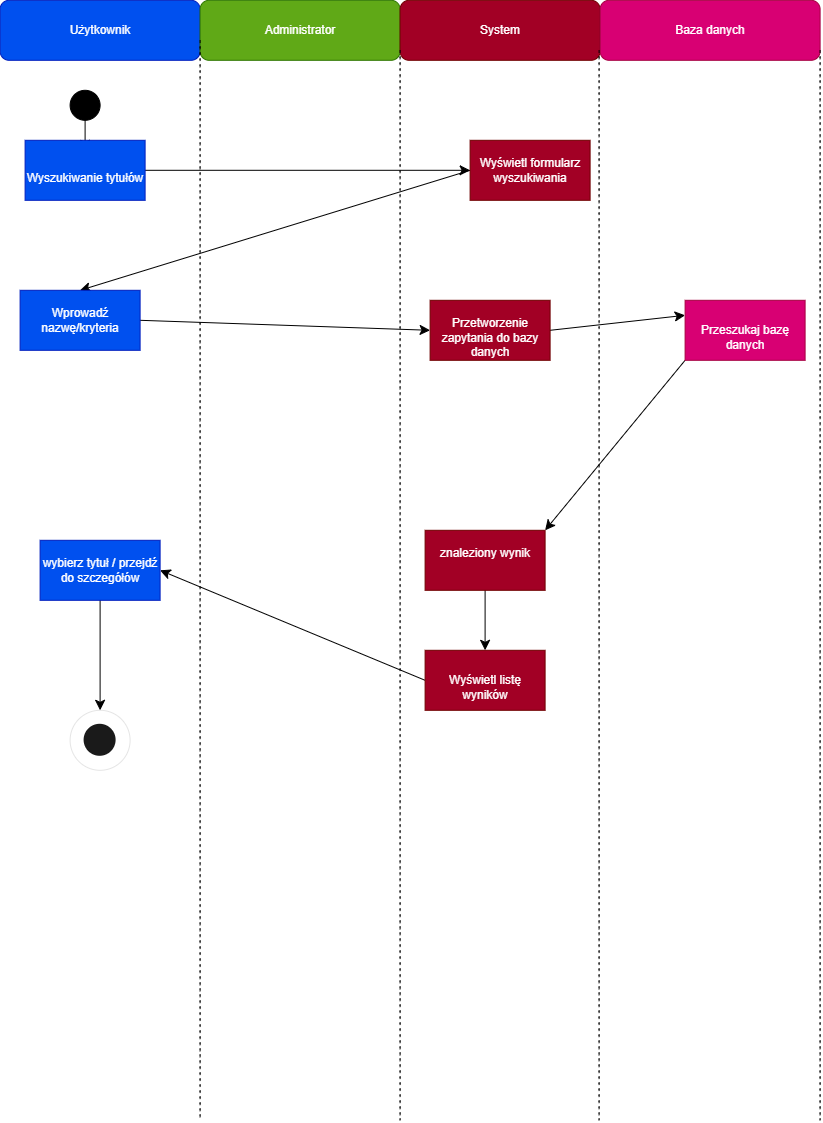

The diagram above was exported from draw.io. Its source (the exported page's mxGraphModel, read from the mxfile embedded in the PNG):
<mxGraphModel dx="1178" dy="691" grid="1" gridSize="10" guides="1" tooltips="1" connect="1" arrows="1" fold="1" page="1" pageScale="1" pageWidth="827" pageHeight="1169" math="0" shadow="0">
  <root>
    <mxCell id="0" />
    <mxCell id="1" parent="0" />
    <mxCell id="jYhlTaX6zxm1AsvBP8qn-1" parent="1" style="rounded=1;whiteSpace=wrap;html=1;fillColor=#0050ef;fontColor=#ffffff;strokeColor=#001DBC;" value="Użytkownik" vertex="1">
      <mxGeometry height="60" width="200" as="geometry" />
    </mxCell>
    <mxCell id="jYhlTaX6zxm1AsvBP8qn-2" parent="1" style="rounded=1;whiteSpace=wrap;html=1;fillColor=#60a917;fontColor=#ffffff;strokeColor=#2D7600;" value="Administrator" vertex="1">
      <mxGeometry height="60" width="200" x="200" as="geometry" />
    </mxCell>
    <mxCell id="jYhlTaX6zxm1AsvBP8qn-3" parent="1" style="rounded=1;whiteSpace=wrap;html=1;fillColor=#a20025;fontColor=#ffffff;strokeColor=#6F0000;" value="System" vertex="1">
      <mxGeometry height="60" width="200" x="400" as="geometry" />
    </mxCell>
    <mxCell id="jYhlTaX6zxm1AsvBP8qn-4" parent="1" style="rounded=1;whiteSpace=wrap;html=1;fillColor=#d80073;fontColor=#ffffff;strokeColor=#A50040;" value="Baza danych" vertex="1">
      <mxGeometry height="60" width="220" x="600" as="geometry" />
    </mxCell>
    <mxCell id="jYhlTaX6zxm1AsvBP8qn-5" edge="1" parent="1" style="endArrow=none;dashed=1;html=1;rounded=0;fontSize=12;startSize=8;endSize=8;curved=1;exitX=0;exitY=1;exitDx=0;exitDy=0;" value="">
      <mxGeometry height="50" relative="1" width="50" as="geometry">
        <mxPoint x="200" y="40" as="sourcePoint" />
        <mxPoint x="200" y="1120" as="targetPoint" />
      </mxGeometry>
    </mxCell>
    <mxCell id="jYhlTaX6zxm1AsvBP8qn-6" edge="1" parent="1" style="endArrow=none;dashed=1;html=1;rounded=0;fontSize=12;startSize=8;endSize=8;curved=1;exitX=1;exitY=1;exitDx=0;exitDy=0;" value="">
      <mxGeometry height="50" relative="1" width="50" as="geometry">
        <mxPoint x="599" y="50" as="sourcePoint" />
        <mxPoint x="599" y="1120" as="targetPoint" />
      </mxGeometry>
    </mxCell>
    <mxCell id="jYhlTaX6zxm1AsvBP8qn-7" edge="1" parent="1" style="endArrow=none;dashed=1;html=1;rounded=0;fontSize=12;startSize=8;endSize=8;curved=1;exitX=1;exitY=1;exitDx=0;exitDy=0;" value="">
      <mxGeometry height="50" relative="1" width="50" as="geometry">
        <mxPoint x="400" y="50" as="sourcePoint" />
        <mxPoint x="400" y="1120" as="targetPoint" />
      </mxGeometry>
    </mxCell>
    <mxCell id="jYhlTaX6zxm1AsvBP8qn-8" edge="1" parent="1" style="endArrow=none;dashed=1;html=1;rounded=0;fontSize=12;startSize=8;endSize=8;curved=1;exitX=1;exitY=1;exitDx=0;exitDy=0;" value="">
      <mxGeometry height="50" relative="1" width="50" as="geometry">
        <mxPoint x="820" y="50" as="sourcePoint" />
        <mxPoint x="820" y="1120" as="targetPoint" />
      </mxGeometry>
    </mxCell>
    <mxCell id="jYhlTaX6zxm1AsvBP8qn-20" edge="1" parent="1" source="jYhlTaX6zxm1AsvBP8qn-47" style="edgeStyle=none;curved=1;rounded=0;orthogonalLoop=1;jettySize=auto;html=1;entryX=0;entryY=0.5;entryDx=0;entryDy=0;fontSize=12;startSize=8;endSize=8;exitX=1;exitY=0.5;exitDx=0;exitDy=0;" target="jYhlTaX6zxm1AsvBP8qn-48">
      <mxGeometry relative="1" as="geometry">
        <mxPoint x="425" y="175" as="targetPoint" />
      </mxGeometry>
    </mxCell>
    <mxCell id="jYhlTaX6zxm1AsvBP8qn-11" edge="1" parent="1" source="jYhlTaX6zxm1AsvBP8qn-10" style="edgeStyle=none;curved=1;rounded=0;orthogonalLoop=1;jettySize=auto;html=1;entryX=0.5;entryY=0;entryDx=0;entryDy=0;fontSize=12;startSize=8;endSize=8;">
      <mxGeometry relative="1" as="geometry">
        <mxPoint x="85" y="150" as="targetPoint" />
      </mxGeometry>
    </mxCell>
    <mxCell id="jYhlTaX6zxm1AsvBP8qn-10" parent="1" style="ellipse;whiteSpace=wrap;html=1;shapeInside=1;aspect=fixed;gradientDirection=radial;fillStyle=auto;fillColor=light-dark(#000000,#000000);" value="" vertex="1">
      <mxGeometry height="30" width="30" x="70" y="90" as="geometry" />
    </mxCell>
    <mxCell id="jYhlTaX6zxm1AsvBP8qn-21" edge="1" parent="1" source="jYhlTaX6zxm1AsvBP8qn-48" style="edgeStyle=none;curved=1;rounded=0;orthogonalLoop=1;jettySize=auto;html=1;fontSize=12;startSize=8;endSize=8;entryX=0.5;entryY=0;entryDx=0;entryDy=0;exitX=0;exitY=0.5;exitDx=0;exitDy=0;" target="jYhlTaX6zxm1AsvBP8qn-46">
      <mxGeometry relative="1" as="geometry">
        <mxPoint x="438.0329492894339" y="189.08342061603776" as="sourcePoint" />
      </mxGeometry>
    </mxCell>
    <mxCell id="jYhlTaX6zxm1AsvBP8qn-33" edge="1" parent="1" source="jYhlTaX6zxm1AsvBP8qn-44" style="edgeStyle=none;curved=1;rounded=0;orthogonalLoop=1;jettySize=auto;html=1;fontSize=12;startSize=8;endSize=8;exitX=0.5;exitY=1;exitDx=0;exitDy=0;" target="jYhlTaX6zxm1AsvBP8qn-49">
      <mxGeometry relative="1" as="geometry">
        <mxPoint x="100" y="710" as="targetPoint" />
      </mxGeometry>
    </mxCell>
    <mxCell id="jYhlTaX6zxm1AsvBP8qn-26" edge="1" parent="1" source="jYhlTaX6zxm1AsvBP8qn-50" style="edgeStyle=none;curved=1;rounded=0;orthogonalLoop=1;jettySize=auto;html=1;fontSize=12;startSize=8;endSize=8;entryX=0;entryY=0.25;entryDx=0;entryDy=0;exitX=1;exitY=0.5;exitDx=0;exitDy=0;" target="jYhlTaX6zxm1AsvBP8qn-43">
      <mxGeometry relative="1" as="geometry" />
    </mxCell>
    <mxCell id="jYhlTaX6zxm1AsvBP8qn-32" edge="1" parent="1" source="jYhlTaX6zxm1AsvBP8qn-39" style="edgeStyle=none;curved=1;rounded=0;orthogonalLoop=1;jettySize=auto;html=1;entryX=0.5;entryY=0;entryDx=0;entryDy=0;fontSize=12;startSize=8;endSize=8;exitX=0.5;exitY=1;exitDx=0;exitDy=0;" target="jYhlTaX6zxm1AsvBP8qn-42">
      <mxGeometry relative="1" as="geometry">
        <mxPoint x="500" y="605" as="sourcePoint" />
        <mxPoint x="485" y="660" as="targetPoint" />
      </mxGeometry>
    </mxCell>
    <mxCell id="jYhlTaX6zxm1AsvBP8qn-23" edge="1" parent="1" source="jYhlTaX6zxm1AsvBP8qn-46" style="edgeStyle=none;curved=1;rounded=0;orthogonalLoop=1;jettySize=auto;html=1;fontSize=12;startSize=8;endSize=8;entryX=0;entryY=0.5;entryDx=0;entryDy=0;exitX=1;exitY=0.5;exitDx=0;exitDy=0;" target="jYhlTaX6zxm1AsvBP8qn-50">
      <mxGeometry relative="1" as="geometry">
        <mxPoint x="425" y="290" as="targetPoint" />
      </mxGeometry>
    </mxCell>
    <mxCell id="jYhlTaX6zxm1AsvBP8qn-27" edge="1" parent="1" source="jYhlTaX6zxm1AsvBP8qn-43" style="edgeStyle=none;curved=1;rounded=0;orthogonalLoop=1;jettySize=auto;html=1;entryX=1;entryY=0;entryDx=0;entryDy=0;fontSize=12;startSize=8;endSize=8;exitX=0;exitY=1;exitDx=0;exitDy=0;" target="jYhlTaX6zxm1AsvBP8qn-39">
      <mxGeometry relative="1" as="geometry">
        <mxPoint x="530" y="545" as="targetPoint" />
      </mxGeometry>
    </mxCell>
    <mxCell id="jYhlTaX6zxm1AsvBP8qn-31" edge="1" parent="1" source="jYhlTaX6zxm1AsvBP8qn-42" style="edgeStyle=none;curved=1;rounded=0;orthogonalLoop=1;jettySize=auto;html=1;entryX=1;entryY=0.5;entryDx=0;entryDy=0;fontSize=12;startSize=8;endSize=8;exitX=0;exitY=0.5;exitDx=0;exitDy=0;" target="jYhlTaX6zxm1AsvBP8qn-44">
      <mxGeometry relative="1" as="geometry">
        <mxPoint x="414.1778488173377" y="673.4180156893437" as="sourcePoint" />
      </mxGeometry>
    </mxCell>
    <mxCell id="jYhlTaX6zxm1AsvBP8qn-35" parent="1" style="ellipse;whiteSpace=wrap;html=1;shapeInside=1;aspect=fixed;fillColor=light-dark(#000000,#000000);strokeWidth=2;perimeterSpacing=1;" value="" vertex="1">
      <mxGeometry height="30" width="30" x="85" y="725" as="geometry" />
    </mxCell>
    <mxCell id="jYhlTaX6zxm1AsvBP8qn-39" parent="1" style="rounded=0;whiteSpace=wrap;html=1;fillColor=#a20025;fontColor=#ffffff;strokeColor=#6F0000;" value="&lt;div&gt;&lt;br&gt;&lt;/div&gt;&lt;div&gt;znaleziony wynik&lt;/div&gt;&lt;div&gt;&lt;br&gt;&lt;/div&gt;&lt;div&gt;&lt;br&gt;&lt;/div&gt;" vertex="1">
      <mxGeometry height="60" width="120" x="425" y="530" as="geometry" />
    </mxCell>
    <mxCell id="jYhlTaX6zxm1AsvBP8qn-42" parent="1" style="rounded=0;whiteSpace=wrap;html=1;fillColor=#a20025;fontColor=#ffffff;strokeColor=#6F0000;" value="&lt;div&gt;&lt;br&gt;&lt;/div&gt;&lt;div&gt;&lt;span style=&quot;background-color: transparent; color: light-dark(rgb(255, 255, 255), rgb(18, 18, 18));&quot;&gt;Wyświetl listę wyników&lt;/span&gt;&lt;/div&gt;" vertex="1">
      <mxGeometry height="60" width="120" x="425" y="650" as="geometry" />
    </mxCell>
    <mxCell id="jYhlTaX6zxm1AsvBP8qn-43" parent="1" style="rounded=0;whiteSpace=wrap;html=1;fillColor=#d80073;fontColor=#ffffff;strokeColor=#A50040;" value="&lt;br&gt;&lt;div&gt;&lt;div&gt;Przeszukaj bazę danych&lt;/div&gt;&lt;/div&gt;" vertex="1">
      <mxGeometry height="60" width="120" x="685" y="300" as="geometry" />
    </mxCell>
    <mxCell id="jYhlTaX6zxm1AsvBP8qn-44" parent="1" style="rounded=0;whiteSpace=wrap;html=1;fillColor=#0050ef;fontColor=#ffffff;strokeColor=#001DBC;" value="wybierz tytuł / przejdź do szczegółów" vertex="1">
      <mxGeometry height="60" width="120" x="40" y="540" as="geometry" />
    </mxCell>
    <mxCell id="jYhlTaX6zxm1AsvBP8qn-46" parent="1" style="rounded=0;whiteSpace=wrap;html=1;fillColor=#0050ef;fontColor=#ffffff;strokeColor=#001DBC;align=center;" value="&lt;br&gt;&lt;div&gt;&lt;span style=&quot;background-color: transparent; color: light-dark(rgb(255, 255, 255), rgb(18, 18, 18));&quot;&gt;&lt;div style=&quot;&quot;&gt;&lt;span style=&quot;background-color: transparent; color: light-dark(rgb(255, 255, 255), rgb(18, 18, 18));&quot;&gt;Wprowadź nazwę/kryteria&lt;/span&gt;&lt;/div&gt;&lt;/span&gt;&lt;/div&gt;&lt;div&gt;&lt;br&gt;&lt;/div&gt;" vertex="1">
      <mxGeometry height="60" width="120" x="20" y="290" as="geometry" />
    </mxCell>
    <mxCell id="jYhlTaX6zxm1AsvBP8qn-47" parent="1" style="rounded=0;whiteSpace=wrap;html=1;fillColor=#0050ef;fontColor=#ffffff;strokeColor=#001DBC;" value="&lt;div&gt;&lt;br&gt;&lt;/div&gt;&lt;div&gt;&lt;br&gt;&lt;/div&gt;&lt;div&gt;&lt;div&gt;&lt;span style=&quot;background-color: transparent; color: light-dark(rgb(255, 255, 255), rgb(18, 18, 18));&quot;&gt;Wyszukiwanie tytułów&lt;/span&gt;&lt;/div&gt;&lt;div&gt;&lt;br&gt;&lt;/div&gt;&lt;/div&gt;" vertex="1">
      <mxGeometry height="60" width="120" x="25" y="140" as="geometry" />
    </mxCell>
    <mxCell id="jYhlTaX6zxm1AsvBP8qn-48" parent="1" style="rounded=0;whiteSpace=wrap;html=1;fillColor=#a20025;fontColor=#ffffff;strokeColor=#6F0000;" value="&lt;br&gt;&lt;div&gt;&lt;/div&gt;&lt;div&gt;&lt;span style=&quot;background-color: transparent; color: light-dark(rgb(255, 255, 255), rgb(18, 18, 18));&quot;&gt;Wyświetl formularz wyszukiwania&lt;/span&gt;&lt;/div&gt;&lt;div&gt;&lt;span style=&quot;background-color: transparent; color: light-dark(rgb(255, 255, 255), rgb(18, 18, 18));&quot;&gt;&lt;br&gt;&lt;/span&gt;&lt;/div&gt;" vertex="1">
      <mxGeometry height="60" width="120" x="470" y="140" as="geometry" />
    </mxCell>
    <mxCell id="jYhlTaX6zxm1AsvBP8qn-49" parent="1" style="ellipse;whiteSpace=wrap;html=1;shapeInside=1;aspect=fixed;opacity=10;" value="" vertex="1">
      <mxGeometry height="60" width="60" x="70" y="710" as="geometry" />
    </mxCell>
    <mxCell id="jYhlTaX6zxm1AsvBP8qn-50" parent="1" style="rounded=0;whiteSpace=wrap;html=1;fillColor=#a20025;fontColor=#ffffff;strokeColor=#6F0000;" value="&lt;br&gt;&lt;div&gt;&lt;/div&gt;&lt;div&gt;Przetworzenie zapytania do bazy danych&lt;/div&gt;" vertex="1">
      <mxGeometry height="60" width="120" x="430" y="300" as="geometry" />
    </mxCell>
  </root>
</mxGraphModel>